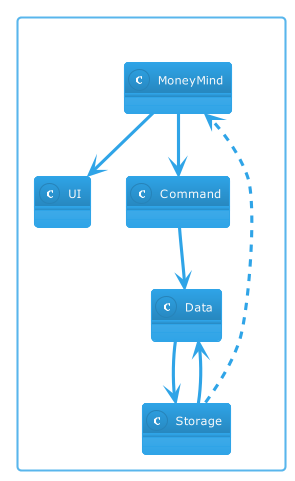

The diagram above was rendered by PlantUML. Its source (embedded in the PNG):
@startuml
!include Style.puml
!include <office/Users/user>
!include <office/Concepts/documents>
!theme cerulean

package " "<<Rectangle>> {
    class MoneyMind
    class UI
    class Storage
    class Command
    class Data
}

MoneyMind --> UI
Storage ..> MoneyMind
Storage --> Data
Data --> Storage
MoneyMind --> Command
Command --> Data

@enduml